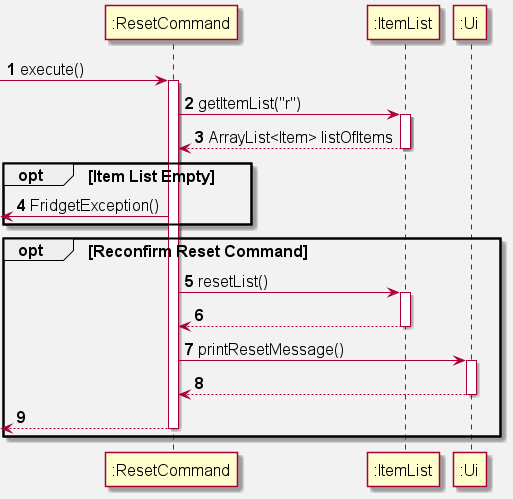

The diagram above was rendered by PlantUML. Its source (embedded in the PNG):
@startuml
'https://plantuml.com/sequence-diagram

skinparam backgroundColor #f2f2f2
skinparam defaultFontSize 16

autonumber

-> ":ResetCommand": execute()
activate ":ResetCommand"

":ResetCommand" -> ":ItemList": getItemList("r")
activate ":ItemList"
":ResetCommand" <-- ":ItemList": ArrayList<Item> listOfItems
deactivate ":ItemList"

opt Item List Empty
<- ":ResetCommand": FridgetException()
end

opt Reconfirm Reset Command

    ":ResetCommand" -> ":ItemList": resetList()
    activate ":ItemList"
    ":ResetCommand" <-- ":ItemList":
    deactivate ":ItemList"

    ":ResetCommand" -> ":Ui": printResetMessage()
    activate ":Ui"
    ":ResetCommand" <-- ":Ui"
    deactivate ":Ui"

    <-- ":ResetCommand"
    deactivate ":ResetCommand"
end

@enduml